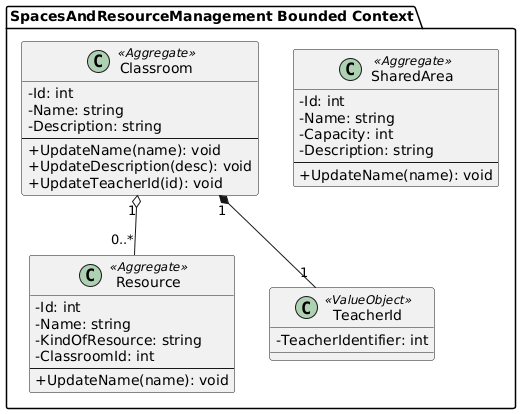

The diagram above was rendered by PlantUML. Its source (embedded in the PNG):
@startuml
skinparam classAttributeIconSize 0

package "SpacesAndResourceManagement Bounded Context" {

    class Classroom <<Aggregate>> {
        - Id: int
        - Name: string
        - Description: string
        --
        + UpdateName(name): void
        + UpdateDescription(desc): void
        + UpdateTeacherId(id): void
    }

    class Resource <<Aggregate>> {
        - Id: int
        - Name: string
        - KindOfResource: string
        - ClassroomId: int
        --
        + UpdateName(name): void
    }

    class SharedArea <<Aggregate>> {
        - Id: int
        - Name: string
        - Capacity: int
        - Description: string
        --
        + UpdateName(name): void
    }
    
    class TeacherId <<ValueObject>> {
      - TeacherIdentifier: int
    }
}

Classroom "1" *-- "1" TeacherId
Classroom "1" o-- "0..*" Resource
@enduml